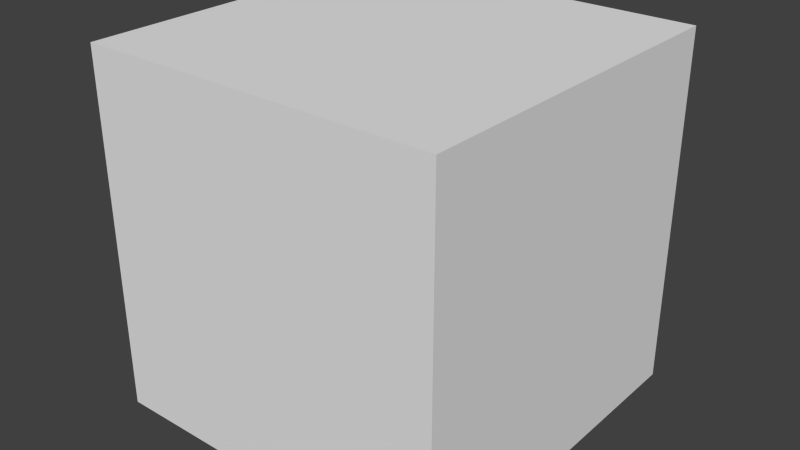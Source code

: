 # Source: victim-with-box1.blend  (saved by Blender 2.60.0; exported with 4.5.12 LTS)
import bpy
from mathutils import Matrix  # noqa: F401  (used for matrix-valued properties, if any)

bpy.ops.wm.read_factory_settings(use_empty=True)
scene = bpy.context.scene
scene.name = 'Scene'

# ---- collections
col_collection_3 = bpy.data.collections.new('Collection 3'); scene.collection.children.link(col_collection_3)

# ---- world
world_world = bpy.data.worlds.new('World'); scene.world = world_world
world_world.color = (0.05088, 0.05088, 0.05088)
world_world.use_sun_shadow = False
world_world.sun_shadow_jitter_overblur = 0.0
world_world.cycles.sampling_method = 'MANUAL'
world_world.cycles.sample_map_resolution = 256

# ---- meshes
me_cube_080 = bpy.data.meshes.new('Cube.080')
me_cube_080.from_pydata([(1.0, 1.0, -1.0), (1.0, -1.0, -1.0), (-1.0, -1.0, -1.0), (-1.0, 1.0, -1.0), (1.0, 1.0, 1.0), (1.0, -1.0, 1.0), (-1.0, -1.0, 1.0), (-1.0, 1.0, 1.0)], [], [(4, 0, 3), (4, 3, 7), (2, 6, 7), (2, 7, 3), (1, 5, 2), (5, 6, 2), (0, 4, 1), (4, 5, 1), (4, 7, 5), (7, 6, 5), (0, 1, 2), (0, 2, 3)])
me_cube_080.use_remesh_preserve_volume = False
me_cube_080.use_remesh_preserve_attributes = False
me_cube_080.use_mirror_vertex_groups = False
me_cube_080.update()

# ---- objects
ob_cube = bpy.data.objects.new('Cube', me_cube_080)

# ---- transforms, parenting, visibility, modifiers, constraints
ob_cube.location = (0.0, 0.4, 0.6)
ob_cube.scale = (0.2, 0.2, 0.2)
ob_cube.lineart.crease_threshold = 0.0

# ---- collection membership
col_collection_3.objects.link(ob_cube)

# ---- scene / render settings (as saved in the file)
scene.frame_start = 1; scene.frame_end = 250; scene.frame_set(0)
scene.render.engine = 'BLENDER_EEVEE_NEXT'
scene.render.image_settings.color_mode = 'RGB'
scene.render.image_settings.compression = 90
scene.render.resolution_percentage = 50
scene.render.dither_intensity = 0.0
scene.render.bake_margin = 2
scene.render.bake_bias = 0.0
scene.cycles.use_denoising = False
scene.cycles.samples = 10
scene.cycles.sampling_pattern = 'TABULATED_SOBOL'
scene.cycles.light_sampling_threshold = 0.0
scene.cycles.use_adaptive_sampling = False
scene.cycles.use_light_tree = False
scene.cycles.blur_glossy = 0.0
scene.cycles.volume_bounces = 1
scene.cycles.pixel_filter_type = 'GAUSSIAN'
scene.cycles.sample_clamp_indirect = 0.0
scene.view_settings.view_transform = 'Standard'
bpy.context.view_layer.update()

# ---- added for rendering (the .blend has no active camera and no usable light): camera, sun
cam_auto = bpy.data.cameras.new('AutoCamera')
cam_auto.lens = 50.0
cam_auto.sensor_width = 36.0
cam_auto.clip_end = 1000.0
ob_auto_camera = bpy.data.objects.new('AutoCamera', cam_auto)
scene.collection.objects.link(ob_auto_camera)
ob_auto_camera.location = (0.641015, -0.369218, 1.11281)
ob_auto_camera.rotation_euler = (1.09748, -7.21219e-08, 0.694738)
scene.camera = ob_auto_camera
light_auto_sun = bpy.data.lights.new('AutoSun', 'SUN')
light_auto_sun.energy = 3.0
light_auto_sun.angle = 0.0523599
ob_auto_sun = bpy.data.objects.new('AutoSun', light_auto_sun)
scene.collection.objects.link(ob_auto_sun)
ob_auto_sun.rotation_euler = (0.872665, 0.174533, 0.523599)
bpy.context.view_layer.update()
